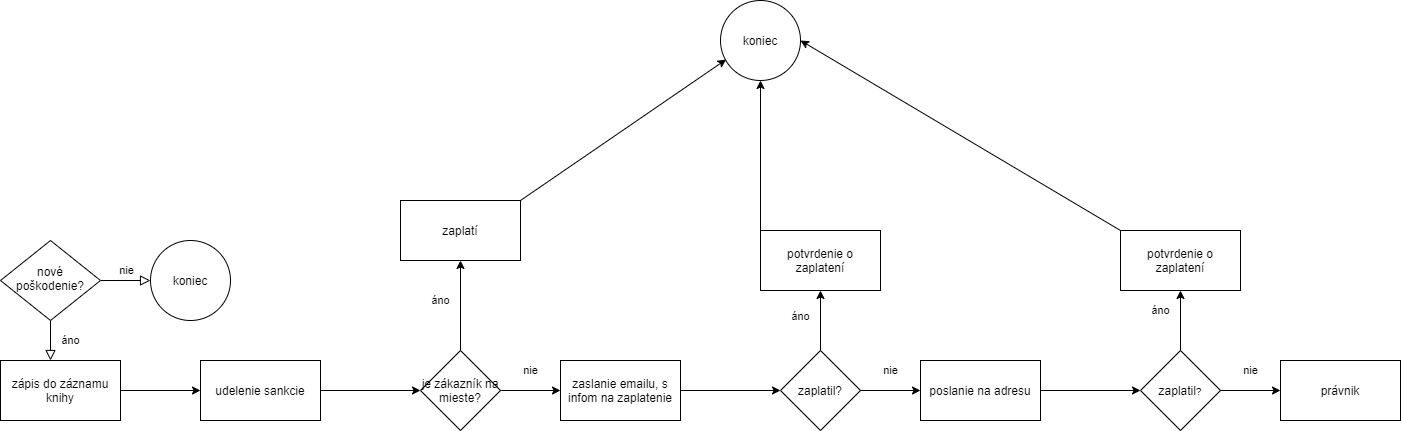

The diagram above was exported from draw.io. Its source (the exported page's mxGraphModel, read from the mxfile embedded in the PNG):
<mxGraphModel dx="2076" dy="2327" grid="1" gridSize="10" guides="1" tooltips="1" connect="1" arrows="1" fold="1" page="1" pageScale="1" pageWidth="827" pageHeight="1169" math="0" shadow="0">
  <root>
    <mxCell id="WIyWlLk6GJQsqaUBKTNV-0" />
    <mxCell id="WIyWlLk6GJQsqaUBKTNV-1" parent="WIyWlLk6GJQsqaUBKTNV-0" />
    <mxCell id="WIyWlLk6GJQsqaUBKTNV-4" value="áno" style="rounded=0;html=1;jettySize=auto;orthogonalLoop=1;fontSize=11;endArrow=block;endFill=0;endSize=8;strokeWidth=1;shadow=0;labelBackgroundColor=none;edgeStyle=orthogonalEdgeStyle;" parent="WIyWlLk6GJQsqaUBKTNV-1" source="WIyWlLk6GJQsqaUBKTNV-6" edge="1">
      <mxGeometry y="20" relative="1" as="geometry">
        <mxPoint as="offset" />
        <mxPoint x="220" y="290" as="targetPoint" />
      </mxGeometry>
    </mxCell>
    <mxCell id="WIyWlLk6GJQsqaUBKTNV-5" value="nie" style="edgeStyle=orthogonalEdgeStyle;rounded=0;html=1;jettySize=auto;orthogonalLoop=1;fontSize=11;endArrow=block;endFill=0;endSize=8;strokeWidth=1;shadow=0;labelBackgroundColor=none;" parent="WIyWlLk6GJQsqaUBKTNV-1" source="WIyWlLk6GJQsqaUBKTNV-6" edge="1">
      <mxGeometry y="10" relative="1" as="geometry">
        <mxPoint as="offset" />
        <mxPoint x="320" y="210" as="targetPoint" />
      </mxGeometry>
    </mxCell>
    <mxCell id="WIyWlLk6GJQsqaUBKTNV-6" value="nové poškodenie?" style="rhombus;whiteSpace=wrap;html=1;shadow=0;fontFamily=Helvetica;fontSize=12;align=center;strokeWidth=1;spacing=6;spacingTop=-4;" parent="WIyWlLk6GJQsqaUBKTNV-1" vertex="1">
      <mxGeometry x="170" y="170" width="100" height="80" as="geometry" />
    </mxCell>
    <mxCell id="0qnzgtcnjWxKJBhS2PDj-8" value="koniec" style="ellipse;whiteSpace=wrap;html=1;aspect=fixed;" vertex="1" parent="WIyWlLk6GJQsqaUBKTNV-1">
      <mxGeometry x="320" y="170" width="80" height="80" as="geometry" />
    </mxCell>
    <mxCell id="0qnzgtcnjWxKJBhS2PDj-13" value="" style="edgeStyle=orthogonalEdgeStyle;rounded=0;orthogonalLoop=1;jettySize=auto;html=1;" edge="1" parent="WIyWlLk6GJQsqaUBKTNV-1" source="0qnzgtcnjWxKJBhS2PDj-9" target="0qnzgtcnjWxKJBhS2PDj-12">
      <mxGeometry relative="1" as="geometry" />
    </mxCell>
    <mxCell id="0qnzgtcnjWxKJBhS2PDj-9" value="zápis do záznamu knihy" style="rounded=0;whiteSpace=wrap;html=1;" vertex="1" parent="WIyWlLk6GJQsqaUBKTNV-1">
      <mxGeometry x="170" y="290" width="120" height="60" as="geometry" />
    </mxCell>
    <mxCell id="0qnzgtcnjWxKJBhS2PDj-15" value="" style="edgeStyle=orthogonalEdgeStyle;rounded=0;orthogonalLoop=1;jettySize=auto;html=1;" edge="1" parent="WIyWlLk6GJQsqaUBKTNV-1" source="0qnzgtcnjWxKJBhS2PDj-12" target="0qnzgtcnjWxKJBhS2PDj-14">
      <mxGeometry relative="1" as="geometry" />
    </mxCell>
    <mxCell id="0qnzgtcnjWxKJBhS2PDj-12" value="udelenie sankcie" style="whiteSpace=wrap;html=1;rounded=0;" vertex="1" parent="WIyWlLk6GJQsqaUBKTNV-1">
      <mxGeometry x="370" y="290" width="120" height="60" as="geometry" />
    </mxCell>
    <mxCell id="0qnzgtcnjWxKJBhS2PDj-17" value="áno" style="edgeStyle=orthogonalEdgeStyle;rounded=0;orthogonalLoop=1;jettySize=auto;html=1;" edge="1" parent="WIyWlLk6GJQsqaUBKTNV-1" source="0qnzgtcnjWxKJBhS2PDj-14" target="0qnzgtcnjWxKJBhS2PDj-16">
      <mxGeometry x="0.1111" y="20" relative="1" as="geometry">
        <mxPoint as="offset" />
      </mxGeometry>
    </mxCell>
    <mxCell id="0qnzgtcnjWxKJBhS2PDj-19" value="nie" style="edgeStyle=orthogonalEdgeStyle;rounded=0;orthogonalLoop=1;jettySize=auto;html=1;" edge="1" parent="WIyWlLk6GJQsqaUBKTNV-1" source="0qnzgtcnjWxKJBhS2PDj-14" target="0qnzgtcnjWxKJBhS2PDj-18">
      <mxGeometry y="20" relative="1" as="geometry">
        <mxPoint as="offset" />
      </mxGeometry>
    </mxCell>
    <mxCell id="0qnzgtcnjWxKJBhS2PDj-14" value="je zákazník na mieste?" style="rhombus;whiteSpace=wrap;html=1;rounded=0;" vertex="1" parent="WIyWlLk6GJQsqaUBKTNV-1">
      <mxGeometry x="590" y="280" width="80" height="80" as="geometry" />
    </mxCell>
    <mxCell id="0qnzgtcnjWxKJBhS2PDj-16" value="zaplatí" style="whiteSpace=wrap;html=1;rounded=0;" vertex="1" parent="WIyWlLk6GJQsqaUBKTNV-1">
      <mxGeometry x="570" y="130" width="120" height="60" as="geometry" />
    </mxCell>
    <mxCell id="0qnzgtcnjWxKJBhS2PDj-21" value="" style="edgeStyle=orthogonalEdgeStyle;rounded=0;orthogonalLoop=1;jettySize=auto;html=1;" edge="1" parent="WIyWlLk6GJQsqaUBKTNV-1" source="0qnzgtcnjWxKJBhS2PDj-18" target="0qnzgtcnjWxKJBhS2PDj-20">
      <mxGeometry relative="1" as="geometry" />
    </mxCell>
    <mxCell id="0qnzgtcnjWxKJBhS2PDj-18" value="zaslanie emailu, s infom na zaplatenie" style="whiteSpace=wrap;html=1;rounded=0;" vertex="1" parent="WIyWlLk6GJQsqaUBKTNV-1">
      <mxGeometry x="730" y="290" width="120" height="60" as="geometry" />
    </mxCell>
    <mxCell id="0qnzgtcnjWxKJBhS2PDj-23" value="áno" style="edgeStyle=orthogonalEdgeStyle;rounded=0;orthogonalLoop=1;jettySize=auto;html=1;" edge="1" parent="WIyWlLk6GJQsqaUBKTNV-1" source="0qnzgtcnjWxKJBhS2PDj-20" target="0qnzgtcnjWxKJBhS2PDj-25">
      <mxGeometry x="0.1111" y="20" relative="1" as="geometry">
        <mxPoint x="990" y="190" as="targetPoint" />
        <mxPoint as="offset" />
      </mxGeometry>
    </mxCell>
    <mxCell id="0qnzgtcnjWxKJBhS2PDj-29" value="nie" style="edgeStyle=orthogonalEdgeStyle;rounded=0;orthogonalLoop=1;jettySize=auto;html=1;" edge="1" parent="WIyWlLk6GJQsqaUBKTNV-1" source="0qnzgtcnjWxKJBhS2PDj-20" target="0qnzgtcnjWxKJBhS2PDj-28">
      <mxGeometry y="20" relative="1" as="geometry">
        <mxPoint as="offset" />
      </mxGeometry>
    </mxCell>
    <mxCell id="0qnzgtcnjWxKJBhS2PDj-20" value="zaplatil?" style="rhombus;whiteSpace=wrap;html=1;rounded=0;" vertex="1" parent="WIyWlLk6GJQsqaUBKTNV-1">
      <mxGeometry x="950" y="280" width="80" height="80" as="geometry" />
    </mxCell>
    <mxCell id="0qnzgtcnjWxKJBhS2PDj-24" value="koniec" style="ellipse;whiteSpace=wrap;html=1;aspect=fixed;" vertex="1" parent="WIyWlLk6GJQsqaUBKTNV-1">
      <mxGeometry x="890" y="-70" width="80" height="80" as="geometry" />
    </mxCell>
    <mxCell id="0qnzgtcnjWxKJBhS2PDj-25" value="potvrdenie o zaplatení" style="rounded=0;whiteSpace=wrap;html=1;" vertex="1" parent="WIyWlLk6GJQsqaUBKTNV-1">
      <mxGeometry x="930" y="160" width="120" height="60" as="geometry" />
    </mxCell>
    <mxCell id="0qnzgtcnjWxKJBhS2PDj-26" value="" style="endArrow=classic;html=1;rounded=0;entryX=0.07;entryY=0.738;entryDx=0;entryDy=0;entryPerimeter=0;exitX=1;exitY=0;exitDx=0;exitDy=0;" edge="1" parent="WIyWlLk6GJQsqaUBKTNV-1" source="0qnzgtcnjWxKJBhS2PDj-16" target="0qnzgtcnjWxKJBhS2PDj-24">
      <mxGeometry width="50" height="50" relative="1" as="geometry">
        <mxPoint x="700" y="130" as="sourcePoint" />
        <mxPoint x="750" y="80" as="targetPoint" />
      </mxGeometry>
    </mxCell>
    <mxCell id="0qnzgtcnjWxKJBhS2PDj-27" value="" style="endArrow=classic;html=1;rounded=0;" edge="1" parent="WIyWlLk6GJQsqaUBKTNV-1" target="0qnzgtcnjWxKJBhS2PDj-24">
      <mxGeometry width="50" height="50" relative="1" as="geometry">
        <mxPoint x="930" y="160" as="sourcePoint" />
        <mxPoint x="980" y="110" as="targetPoint" />
      </mxGeometry>
    </mxCell>
    <mxCell id="0qnzgtcnjWxKJBhS2PDj-31" value="" style="edgeStyle=orthogonalEdgeStyle;rounded=0;orthogonalLoop=1;jettySize=auto;html=1;" edge="1" parent="WIyWlLk6GJQsqaUBKTNV-1" source="0qnzgtcnjWxKJBhS2PDj-28" target="0qnzgtcnjWxKJBhS2PDj-30">
      <mxGeometry relative="1" as="geometry" />
    </mxCell>
    <mxCell id="0qnzgtcnjWxKJBhS2PDj-28" value="poslanie na adresu" style="whiteSpace=wrap;html=1;rounded=0;" vertex="1" parent="WIyWlLk6GJQsqaUBKTNV-1">
      <mxGeometry x="1090" y="290" width="120" height="60" as="geometry" />
    </mxCell>
    <mxCell id="0qnzgtcnjWxKJBhS2PDj-33" value="áno" style="edgeStyle=orthogonalEdgeStyle;rounded=0;orthogonalLoop=1;jettySize=auto;html=1;" edge="1" parent="WIyWlLk6GJQsqaUBKTNV-1" source="0qnzgtcnjWxKJBhS2PDj-30" target="0qnzgtcnjWxKJBhS2PDj-32">
      <mxGeometry x="0.3333" y="20" relative="1" as="geometry">
        <mxPoint as="offset" />
      </mxGeometry>
    </mxCell>
    <mxCell id="0qnzgtcnjWxKJBhS2PDj-36" value="nie" style="edgeStyle=orthogonalEdgeStyle;rounded=0;orthogonalLoop=1;jettySize=auto;html=1;" edge="1" parent="WIyWlLk6GJQsqaUBKTNV-1" source="0qnzgtcnjWxKJBhS2PDj-30" target="0qnzgtcnjWxKJBhS2PDj-35">
      <mxGeometry y="20" relative="1" as="geometry">
        <mxPoint as="offset" />
      </mxGeometry>
    </mxCell>
    <mxCell id="0qnzgtcnjWxKJBhS2PDj-30" value="zaplatil&lt;span style=&quot;font-size: 10px&quot;&gt;?&lt;/span&gt;" style="rhombus;whiteSpace=wrap;html=1;rounded=0;" vertex="1" parent="WIyWlLk6GJQsqaUBKTNV-1">
      <mxGeometry x="1310" y="280" width="80" height="80" as="geometry" />
    </mxCell>
    <mxCell id="0qnzgtcnjWxKJBhS2PDj-32" value="potvrdenie o zaplatení" style="whiteSpace=wrap;html=1;rounded=0;" vertex="1" parent="WIyWlLk6GJQsqaUBKTNV-1">
      <mxGeometry x="1290" y="160" width="120" height="60" as="geometry" />
    </mxCell>
    <mxCell id="0qnzgtcnjWxKJBhS2PDj-34" value="" style="endArrow=classic;html=1;rounded=0;entryX=1;entryY=0.5;entryDx=0;entryDy=0;" edge="1" parent="WIyWlLk6GJQsqaUBKTNV-1" target="0qnzgtcnjWxKJBhS2PDj-24">
      <mxGeometry width="50" height="50" relative="1" as="geometry">
        <mxPoint x="1290" y="160" as="sourcePoint" />
        <mxPoint x="1340" y="110" as="targetPoint" />
      </mxGeometry>
    </mxCell>
    <mxCell id="0qnzgtcnjWxKJBhS2PDj-35" value="právnik" style="whiteSpace=wrap;html=1;rounded=0;" vertex="1" parent="WIyWlLk6GJQsqaUBKTNV-1">
      <mxGeometry x="1450" y="290" width="120" height="60" as="geometry" />
    </mxCell>
  </root>
</mxGraphModel>